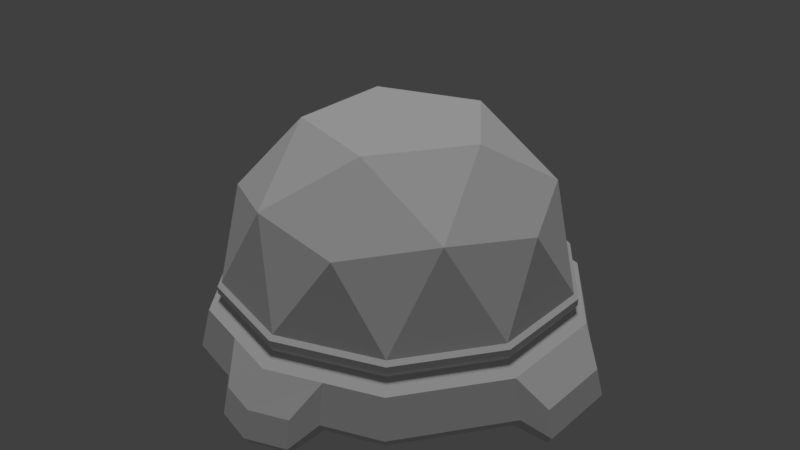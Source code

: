 # Source: SpaceShip.blend  (saved by Blender 2.79.0; exported with 4.5.12 LTS)
import bpy
from mathutils import Matrix  # noqa: F401  (used for matrix-valued properties, if any)

bpy.ops.wm.read_factory_settings(use_empty=True)
scene = bpy.context.scene
scene.name = 'Scene'

# ---- collections
col_collection_1 = bpy.data.collections.new('Collection 1'); scene.collection.children.link(col_collection_1)

# ---- materials (node trees are filled in below, after node groups)
mat_shipmaterial = bpy.data.materials.new('ShipMaterial')
mat_shipmaterial.alpha_threshold = 0.0
mat_shipmaterial.use_transparent_shadow = False
mat_shipmaterial.roughness = 0.5

# ---- material node trees

# ---- world
world_world = bpy.data.worlds.new('World'); scene.world = world_world
world_world.color = (0.05088, 0.05088, 0.05088)
world_world.use_sun_shadow = False
world_world.sun_shadow_jitter_overblur = 0.0
world_world.cycles.sampling_method = 'MANUAL'

# ---- lights
light_sun = bpy.data.lights.new('Sun', 'SUN')
light_sun.transmission_factor = 0.0
light_sun.angle = 0.1993
light_sun.energy = 1.0
light_sun.shadow_buffer_clip_start = 0.5
light_sun.shadow_soft_size = 0.1
light_sun.shadow_cascade_max_distance = 1000.0

# ---- meshes
me_ship = bpy.data.meshes.new('Ship')
me_ship.from_pydata([(0.2764, -0.8506, 0.4472), (-0.7236, -0.5257, 0.4472), (-0.7236, 0.5257, 0.4472), (0.2764, 0.8506, 0.4472), (0.8944, 0.0, 0.4472), (0.0, 0.0, 1.0), (0.9511, -0.309, 0.0), (0.9511, 0.309, 0.0), (0.0, -1.0, 0.0), (0.5878, -0.809, 0.0), (-0.9511, -0.309, 0.0), (-0.5878, -0.809, 0.0), (-0.5878, 0.809, 0.0), (-0.9511, 0.309, 0.0), (0.5878, 0.809, 0.0), (0.0, 1.0, 0.0), (0.6882, -0.5, 0.5257), (-0.2629, -0.809, 0.5257), (-0.8506, 0.0, 0.5257), (-0.2629, 0.809, 0.5257), (0.6882, 0.5, 0.5257), (0.1625, -0.5, 0.8507), (0.5257, 0.0, 0.8507), (-0.4253, -0.309, 0.8507), (-0.4253, 0.309, 0.8507), (0.1625, 0.5, 0.8507), (0.9511, -0.309, -0.1), (0.9511, 0.309, -0.1), (0.0, -1.0, -0.1), (0.5878, -0.809, -0.1), (-0.9511, -0.309, -0.1), (-0.5878, -0.809, -0.1), (-0.5878, 0.809, -0.1), (-0.9511, 0.309, -0.1), (0.5878, 0.809, -0.1), (0.0, 1.0, -0.1), (1.028, -0.3339, -0.1626), (1.028, 0.3339, -0.1626), (1.999e-10, -1.081, -0.1626), (0.6352, -0.8743, -0.1626), (-1.028, -0.3339, -0.1626), (-0.6352, -0.8743, -0.1626), (-0.6352, 0.8743, -0.1626), (-1.028, 0.3339, -0.1626), (0.6352, 0.8743, -0.1626), (1.999e-10, 1.081, -0.1626), (1.079, -0.3507, -0.3847), (1.079, 0.3507, -0.3847), (0.667, -0.9181, -0.3847), (-1.079, -0.3507, -0.3847), (-0.667, -0.9181, -0.3847), (-0.667, 0.9181, -0.3847), (-1.079, 0.3507, -0.3847), (0.667, 0.9181, -0.3847), (1.171, 0.2338, -0.3461), (1.028, -0.334, -0.4508), (1.028, 0.334, -0.4508), (0.6353, -0.8745, -0.4508), (-1.028, -0.334, -0.4508), (-0.6353, -0.8745, -0.4508), (-0.6353, 0.8745, -0.4508), (-1.028, 0.334, -0.4508), (0.6353, 0.8745, -0.4508), (1.171, -0.2338, -0.3461), (0.5469, -0.1777, -0.4508), (0.5469, 0.1777, -0.4508), (1.173e-10, -0.5751, -0.4508), (0.338, -0.4652, -0.4508), (-0.5469, -0.1777, -0.4508), (-0.338, -0.4652, -0.4508), (-0.338, 0.4652, -0.4508), (-0.5469, 0.1777, -0.4508), (0.338, 0.4652, -0.4508), (1.173e-10, 0.5751, -0.4508), (0.5252, -0.1707, -0.49), (0.5252, 0.1707, -0.49), (-5.15e-11, -0.5522, -0.49), (0.3246, -0.4468, -0.49), (-0.5252, -0.1707, -0.49), (-0.3246, -0.4468, -0.49), (-0.3246, 0.4468, -0.49), (-0.5252, 0.1707, -0.49), (0.3246, 0.4468, -0.49), (-5.15e-11, 0.5522, -0.49), (0.4707, -0.1529, -0.5466), (0.4707, 0.1529, -0.5466), (-6.182e-11, -0.4949, -0.5466), (0.2909, -0.4004, -0.5466), (-0.4707, -0.1529, -0.5466), (-0.2909, -0.4004, -0.5466), (-0.2909, 0.4004, -0.5466), (-0.4707, 0.1529, -0.5466), (0.2909, 0.4004, -0.5466), (-6.182e-11, 0.4949, -0.5466), (0.4025, -0.1308, -0.5466), (0.4025, 0.1308, -0.5466), (-7.504e-11, -0.4232, -0.5466), (0.2488, -0.3424, -0.5466), (-0.4025, -0.1308, -0.5466), (-0.2488, -0.3424, -0.5466), (-0.2488, 0.3424, -0.5466), (-0.4025, 0.1308, -0.5466), (0.2488, 0.3424, -0.5466), (-7.504e-11, 0.4232, -0.5466), (0.3696, -0.1201, -0.5077), (0.3696, 0.1201, -0.5077), (1.315e-10, -0.3886, -0.5077), (0.2284, -0.3144, -0.5077), (-0.3696, -0.1201, -0.5077), (-0.2284, -0.3144, -0.5077), (-0.2284, 0.3144, -0.5077), (-0.3696, 0.1201, -0.5077), (0.2284, 0.3144, -0.5077), (1.315e-10, 0.3886, -0.5077), (0.267, -0.08675, -0.2991), (0.267, 0.08675, -0.2991), (1.314e-09, -0.2807, -0.2991), (0.165, -0.2271, -0.2991), (-0.267, -0.08675, -0.2991), (-0.165, -0.2271, -0.2991), (-0.165, 0.2271, -0.2991), (-0.267, 0.08675, -0.2991), (0.165, 0.2271, -0.2991), (1.314e-09, 0.2807, -0.2991), (-0.7875, -0.2559, -0.4508), (-0.4867, -0.6698, -0.4508), (0.4867, -0.6698, -0.4508), (0.7875, -0.2559, -0.4508), (1.599e-10, 0.828, -0.4508), (-0.4867, 0.6698, -0.4508), (1.599e-10, -0.828, -0.4508), (0.4867, 0.6698, -0.4508), (-0.7875, 0.2559, -0.4508), (0.7875, 0.2559, -0.4508), (-0.2939, -0.9045, 0.0), (-0.2939, -0.9045, -0.1), (-0.3176, -0.9775, -0.1626), (-0.3335, -1.026, -0.3847), (-0.3177, -0.9777, -0.4508), (-0.169, -0.5201, -0.4508), (-0.1623, -0.4995, -0.49), (-0.1455, -0.4477, -0.5466), (-0.1244, -0.3828, -0.5466), (-0.1142, -0.3515, -0.5077), (-0.08251, -0.2539, -0.2991), (-0.2433, -0.7489, -0.4508), (-0.7694, -0.559, 0.0), (-0.7694, -0.559, -0.1), (-0.8315, -0.6041, -0.1626), (-0.4425, -0.3215, -0.4508), (-0.4249, -0.3087, -0.49), (-0.3808, -0.2767, -0.5466), (-0.3256, -0.2366, -0.5466), (-0.299, -0.2172, -0.5077), (-0.216, -0.1569, -0.2991), (-0.6371, -0.4628, -0.4508), (-0.8732, -0.6344, -0.3847), (-0.8317, -0.6042, -0.4508), (-0.9511, 0.0, 0.0), (-0.9511, 0.0, -0.1), (-1.028, 0.0, -0.1626), (-0.5469, -1.49e-08, -0.4508), (-0.5252, -2.649e-08, -0.49), (-0.4707, -1.346e-08, -0.5466), (-0.4025, -1.346e-08, -0.5466), (-0.3696, -1.346e-08, -0.5077), (-0.267, -5.697e-09, -0.2991), (-0.7875, 0.0, -0.4508), (-0.7694, 0.559, 0.0), (-0.7694, 0.559, -0.1), (-0.8315, 0.6041, -0.1626), (-0.4425, 0.3215, -0.4508), (-0.4249, 0.3087, -0.49), (-0.3808, 0.2767, -0.5466), (-0.3256, 0.2366, -0.5466), (-0.299, 0.2172, -0.5077), (-0.216, 0.1569, -0.2991), (-0.6371, 0.4628, -0.4508), (-0.8732, 0.6344, -0.3847), (-0.8317, 0.6042, -0.4508), (-0.2939, 0.9045, 0.0), (-0.2939, 0.9045, -0.1), (-0.3176, 0.9775, -0.1626), (-0.3335, 1.026, -0.3847), (-0.3177, 0.9777, -0.4508), (-0.169, 0.5201, -0.4508), (-0.1623, 0.4995, -0.49), (-0.1455, 0.4477, -0.5466), (-0.1244, 0.3828, -0.5466), (-0.1142, 0.3515, -0.5077), (-0.08251, 0.2539, -0.2991), (-0.2433, 0.7489, -0.4508), (0.2939, 0.9045, 0.0), (0.2939, 0.9045, -0.1), (0.3176, 0.9775, -0.1626), (0.3335, 1.026, -0.3847), (0.3177, 0.9777, -0.4508), (0.169, 0.5201, -0.4508), (0.1623, 0.4995, -0.49), (0.1455, 0.4477, -0.5466), (0.1244, 0.3828, -0.5466), (0.1142, 0.3515, -0.5077), (0.08251, 0.2539, -0.2991), (0.2433, 0.7489, -0.4508), (0.7694, 0.559, 0.0), (0.7694, 0.559, -0.1), (0.8315, 0.6041, -0.1626), (0.4425, 0.3215, -0.4508), (0.4249, 0.3087, -0.49), (0.3808, 0.2767, -0.5466), (0.3256, 0.2366, -0.5466), (0.299, 0.2172, -0.5077), (0.216, 0.1569, -0.2991), (0.6371, 0.4628, -0.4508), (0.8732, 0.6344, -0.3847), (0.8317, 0.6042, -0.4508), (0.9511, 0.0, 0.0), (0.9511, 0.0, -0.1), (1.028, 0.0, -0.1626), (0.5469, -1.49e-08, -0.4508), (0.5252, -1.346e-08, -0.49), (0.4707, -1.346e-08, -0.5466), (0.4025, -1.346e-08, -0.5466), (0.3696, -1.346e-08, -0.5077), (0.267, -1.139e-08, -0.2991), (0.7875, -2.98e-08, -0.4508), (0.7694, -0.559, 0.0), (0.7694, -0.559, -0.1), (0.8315, -0.6041, -0.1626), (0.4425, -0.3215, -0.4508), (0.4249, -0.3087, -0.49), (0.3808, -0.2767, -0.5466), (0.3256, -0.2366, -0.5466), (0.299, -0.2172, -0.5077), (0.216, -0.1569, -0.2991), (0.6371, -0.4628, -0.4508), (0.8732, -0.6344, -0.3847), (0.8317, -0.6042, -0.4508), (0.2939, -0.9045, 0.0), (0.2939, -0.9045, -0.1), (0.3176, -0.9775, -0.1626), (0.3335, -1.026, -0.3847), (0.3177, -0.9777, -0.4508), (0.169, -0.5201, -0.4508), (0.1623, -0.4995, -0.49), (0.1455, -0.4477, -0.5466), (0.1244, -0.3828, -0.5466), (0.1142, -0.3515, -0.5077), (0.08251, -0.2539, -0.2991), (0.2433, -0.7489, -0.4508), (-1.35e-09, -1.2, -0.3499), (-9.276e-10, -1.238, -0.5053), (-1.348e-09, -1.2, -0.5517), (-1.378e-09, -1.023, -0.5517), (-0.2223, -1.128, -0.3499), (-0.2335, -1.162, -0.5053), (-0.2224, -1.128, -0.5517), (-0.1703, -0.968, -0.5517), (0.2223, -1.128, -0.3499), (0.2335, -1.162, -0.5053), (0.2224, -1.128, -0.5517), (0.1703, -0.968, -0.5517), (-1.35e-09, 1.2, -0.3499), (-9.276e-10, 1.238, -0.5053), (-1.348e-09, 1.2, -0.5517), (-1.378e-09, 1.023, -0.5517), (-0.2223, 1.128, -0.3499), (-0.2335, 1.162, -0.5053), (-0.2224, 1.128, -0.5517), (-0.1703, 0.968, -0.5517), (0.2223, 1.128, -0.3499), (0.2335, 1.162, -0.5053), (0.2224, 1.128, -0.5517), (0.1703, 0.968, -0.5517), (1.207, -0.2455, -0.5015), (1.207, 0.2455, -0.5015), (1.171, -0.2338, -0.5478), (1.171, 0.2338, -0.5478), (1.003, -0.1791, -0.5478), (1.003, 0.1791, -0.5478), (1.171, -1.49e-09, -0.3461), (1.207, -1.49e-09, -0.5015), (1.171, -1.49e-09, -0.5478), (1.003, -2.235e-08, -0.5478), (-1.171, -0.2338, -0.3461), (-1.171, 0.2338, -0.3461), (-1.207, -0.2455, -0.5015), (-1.207, 0.2455, -0.5015), (-1.171, -0.2338, -0.5478), (-1.171, 0.2338, -0.5478), (-1.003, -0.1791, -0.5478), (-1.003, 0.1791, -0.5478), (-1.171, -7.451e-10, -0.3461), (-1.207, -7.451e-10, -0.5015), (-1.171, -7.451e-10, -0.5478), (-1.003, -7.451e-10, -0.5478), (0.9748, -0.3167, -0.02453), (0.9748, 0.3167, -0.02453), (-0.6025, 0.8292, -0.02453), (-0.9748, 0.3167, -0.02453), (0.6025, -0.8292, -0.02453), (-0.6025, -0.8292, -0.02453), (3.725e-11, -1.025, -0.02453), (-0.9748, -0.3167, -0.02453), (3.725e-11, 1.025, -0.02453), (0.6025, 0.8292, -0.02453), (-0.3012, -0.9271, -0.02453), (-0.7887, -0.573, -0.02453), (-0.9748, 1.49e-10, -0.02453), (-0.7887, 0.573, -0.02453), (-0.3012, 0.9271, -0.02453), (0.3012, 0.9271, -0.02453), (0.7887, 0.573, -0.02453), (0.9748, 1.49e-10, -0.02453), (0.7887, -0.573, -0.02453), (0.3012, -0.9271, -0.02453), (0.9748, -0.3167, -0.06297), (-0.6025, 0.8292, -0.06297), (0.6025, -0.8292, -0.06297), (-0.6025, -0.8292, -0.06297), (-0.9748, -0.3167, -0.06297), (3.725e-11, 1.025, -0.06297), (-0.3012, -0.9271, -0.06297), (-0.7887, -0.573, -0.06297), (-0.9748, 1.49e-10, -0.06297), (-0.7887, 0.573, -0.06297), (-0.3012, 0.9271, -0.06297), (0.3012, 0.9271, -0.06297), (0.7887, 0.573, -0.06297), (0.9748, 1.49e-10, -0.06297), (0.7887, -0.573, -0.06297), (0.3012, -0.9271, -0.06297), (0.9748, 0.3167, -0.06297), (-0.9748, 0.3167, -0.06297), (3.725e-11, -1.025, -0.06297), (0.6025, 0.8292, -0.06297), (0.0, -1.49e-08, -0.2991)], [], [(0, 16, 21), (1, 17, 23), (2, 18, 24), (3, 19, 25), (4, 20, 22), (22, 25, 5), (22, 20, 25), (20, 3, 25), (25, 24, 5), (25, 19, 24), (19, 2, 24), (24, 23, 5), (24, 18, 23), (18, 1, 23), (23, 21, 5), (23, 17, 21), (17, 0, 21), (21, 22, 5), (21, 16, 22), (16, 4, 22), (7, 20, 4), (7, 204, 14, 20), (14, 3, 20), (15, 19, 3), (15, 180, 12, 19), (12, 2, 19), (13, 18, 2), (13, 158, 10, 18), (10, 1, 18), (11, 17, 1), (11, 134, 8, 17), (8, 0, 17), (9, 16, 0), (9, 226, 6, 16), (6, 4, 16), (14, 192, 15, 3), (12, 168, 13, 2), (10, 146, 11, 1), (8, 238, 9, 0), (6, 216, 7, 4), (329, 316, 26, 217), (325, 317, 32, 169), (330, 318, 29, 227), (322, 319, 31, 135), (323, 320, 30, 147), (324, 333, 33, 159), (326, 321, 35, 181), (328, 332, 27, 205), (331, 334, 28, 239), (327, 335, 34, 193), (169, 32, 42, 170), (135, 31, 41, 136), (205, 27, 37, 206), (147, 30, 40, 148), (227, 29, 39, 228), (181, 35, 45, 182), (239, 28, 38, 240), (193, 34, 44, 194), (159, 33, 43, 160), (217, 26, 36, 218), (136, 41, 50, 137), (235, 237, 57, 126), (203, 128, 265, 273), (38, 136, 254, 250), (194, 44, 53, 195), (61, 132, 291, 289), (46, 55, 276, 274), (194, 195, 271, 270), (145, 130, 253, 257), (195, 53, 62, 196), (58, 49, 286, 288), (218, 36, 63, 280), (137, 50, 59, 138), (191, 128, 73, 185), (249, 130, 66, 243), (203, 131, 72, 197), (167, 132, 71, 161), (225, 127, 64, 219), (145, 125, 69, 139), (229, 67, 77, 230), (185, 73, 83, 186), (243, 66, 76, 244), (197, 72, 82, 198), (161, 71, 81, 162), (219, 64, 74, 220), (171, 70, 80, 172), (139, 69, 79, 140), (207, 65, 75, 208), (149, 68, 78, 150), (186, 83, 93, 187), (244, 76, 86, 245), (198, 82, 92, 199), (162, 81, 91, 163), (220, 74, 84, 221), (172, 80, 90, 173), (140, 79, 89, 141), (208, 75, 85, 209), (150, 78, 88, 151), (230, 77, 87, 231), (199, 92, 102, 200), (163, 91, 101, 164), (221, 84, 94, 222), (173, 90, 100, 174), (141, 89, 99, 142), (209, 85, 95, 210), (151, 88, 98, 152), (231, 87, 97, 232), (187, 93, 103, 188), (245, 86, 96, 246), (164, 101, 111, 165), (222, 94, 104, 223), (174, 100, 110, 175), (142, 99, 109, 143), (210, 95, 105, 211), (152, 98, 108, 153), (232, 97, 107, 233), (188, 103, 113, 189), (246, 96, 106, 247), (200, 102, 112, 201), (223, 104, 114, 224), (175, 110, 120, 176), (143, 109, 119, 144), (211, 105, 115, 212), (153, 108, 118, 154), (233, 107, 117, 234), (189, 113, 123, 190), (247, 106, 116, 248), (201, 112, 122, 202), (165, 111, 121, 166), (118, 166, 336), (235, 126, 67, 229), (177, 129, 70, 171), (155, 124, 68, 149), (213, 133, 65, 207), (138, 59, 125, 145), (37, 218, 280, 54), (49, 40, 284, 286), (196, 62, 131, 203), (136, 137, 255, 254), (45, 194, 270, 262), (228, 39, 48, 236), (236, 237, 55, 46), (206, 37, 47, 214), (214, 215, 62, 53), (213, 131, 62, 215), (170, 42, 51, 178), (179, 61, 52, 178), (177, 132, 61, 179), (148, 156, 50, 41), (155, 157, 58, 124), (156, 157, 59, 50), (241, 240, 258, 259), (106, 143, 144, 116), (96, 142, 143, 106), (86, 141, 142, 96), (76, 140, 141, 86), (66, 139, 140, 76), (130, 145, 139, 66), (137, 138, 256, 255), (138, 145, 257, 256), (28, 135, 136, 38), (334, 322, 135, 28), (49, 58, 157, 156), (125, 59, 157, 155), (40, 49, 156, 148), (125, 155, 149, 69), (109, 153, 154, 119), (99, 152, 153, 109), (89, 151, 152, 99), (79, 150, 151, 89), (69, 149, 150, 79), (31, 147, 148, 41), (319, 323, 147, 31), (124, 58, 288, 290), (108, 165, 166, 118), (98, 164, 165, 108), (88, 163, 164, 98), (78, 162, 163, 88), (68, 161, 162, 78), (124, 167, 161, 68), (40, 160, 292, 284), (132, 167, 295, 291), (30, 159, 160, 40), (320, 324, 159, 30), (129, 177, 179, 60), (60, 179, 178, 51), (43, 170, 178, 52), (132, 177, 171, 71), (111, 175, 176, 121), (101, 174, 175, 111), (91, 173, 174, 101), (81, 172, 173, 91), (71, 171, 172, 81), (33, 169, 170, 43), (333, 325, 169, 33), (60, 184, 191, 129), (110, 189, 190, 120), (100, 188, 189, 110), (90, 187, 188, 100), (80, 186, 187, 90), (70, 185, 186, 80), (129, 191, 185, 70), (51, 183, 184, 60), (42, 182, 183, 51), (32, 181, 182, 42), (317, 326, 181, 32), (184, 183, 267, 268), (113, 201, 202, 123), (103, 200, 201, 113), (93, 199, 200, 103), (83, 198, 199, 93), (73, 197, 198, 83), (128, 203, 197, 73), (182, 45, 262, 266), (191, 184, 268, 269), (35, 193, 194, 45), (321, 327, 193, 35), (133, 213, 215, 56), (47, 56, 215, 214), (44, 206, 214, 53), (131, 213, 207, 72), (112, 211, 212, 122), (102, 210, 211, 112), (92, 209, 210, 102), (82, 208, 209, 92), (72, 207, 208, 82), (34, 205, 206, 44), (335, 328, 205, 34), (36, 46, 274, 63), (105, 223, 224, 115), (95, 222, 223, 105), (85, 221, 222, 95), (75, 220, 221, 85), (65, 219, 220, 75), (133, 225, 219, 65), (127, 225, 283, 278), (56, 47, 275, 277), (27, 217, 218, 37), (332, 329, 217, 27), (48, 57, 237, 236), (36, 228, 236, 46), (127, 235, 229, 64), (104, 233, 234, 114), (94, 232, 233, 104), (84, 231, 232, 94), (74, 230, 231, 84), (64, 229, 230, 74), (127, 55, 237, 235), (26, 227, 228, 36), (316, 330, 227, 26), (57, 242, 249, 126), (107, 247, 248, 117), (97, 246, 247, 107), (87, 245, 246, 97), (77, 244, 245, 87), (67, 243, 244, 77), (126, 249, 243, 67), (48, 241, 242, 57), (39, 240, 241, 48), (29, 239, 240, 39), (318, 331, 239, 29), (258, 250, 251, 259), (259, 251, 252, 260), (260, 252, 253, 261), (252, 256, 257, 253), (251, 255, 256, 252), (250, 254, 255, 251), (130, 249, 261, 253), (249, 242, 260, 261), (240, 38, 250, 258), (242, 241, 259, 260), (266, 262, 263, 267), (267, 263, 264, 268), (268, 264, 265, 269), (264, 272, 273, 265), (263, 271, 272, 264), (262, 270, 271, 263), (183, 182, 266, 267), (128, 191, 269, 265), (196, 203, 273, 272), (195, 196, 272, 271), (280, 63, 274, 281), (281, 274, 276, 282), (282, 276, 278, 283), (277, 282, 283, 279), (275, 281, 282, 277), (54, 280, 281, 275), (133, 56, 277, 279), (225, 133, 279, 283), (55, 127, 278, 276), (47, 37, 54, 275), (292, 285, 287, 293), (293, 287, 289, 294), (294, 289, 291, 295), (288, 294, 295, 290), (286, 293, 294, 288), (284, 292, 293, 286), (160, 43, 285, 292), (52, 61, 289, 287), (43, 52, 287, 285), (167, 124, 290, 295), (9, 238, 315, 300), (6, 226, 314, 296), (7, 216, 313, 297), (14, 204, 312, 305), (15, 192, 311, 304), (12, 180, 310, 298), (13, 168, 309, 299), (10, 158, 308, 303), (11, 146, 307, 301), (8, 134, 306, 302), (192, 14, 305, 311), (238, 8, 302, 315), (204, 7, 297, 312), (180, 15, 304, 310), (158, 13, 299, 308), (146, 10, 303, 307), (134, 11, 301, 306), (226, 9, 300, 314), (168, 12, 298, 309), (216, 6, 296, 313), (300, 315, 331, 318), (296, 314, 330, 316), (297, 313, 329, 332), (305, 312, 328, 335), (304, 311, 327, 321), (298, 310, 326, 317), (299, 309, 325, 333), (303, 308, 324, 320), (301, 307, 323, 319), (302, 306, 322, 334), (311, 305, 335, 327), (315, 302, 334, 331), (312, 297, 332, 328), (310, 304, 321, 326), (308, 299, 333, 324), (307, 303, 320, 323), (306, 301, 319, 322), (314, 300, 318, 330), (309, 298, 317, 325), (313, 296, 316, 329), (166, 121, 336), (154, 118, 336), (121, 176, 336), (176, 120, 336), (120, 190, 336), (202, 336, 123), (123, 336, 190), (202, 122, 336), (122, 212, 336), (212, 115, 336), (115, 224, 336), (224, 114, 336), (114, 234, 336), (234, 117, 336), (117, 248, 336), (248, 116, 336), (116, 144, 336), (144, 119, 336), (119, 154, 336)])
_uv = me_ship.uv_layers.new(name='UVMap')
_uv.uv.foreach_set('vector', [0.6388, 0.2435, 0.6746, 0.1849, 0.7013, 0.2482, 0.7099, 0.3589, 0.6653, 0.3067, 0.7338, 0.3009, 0.8417, 0.3269, 0.7783, 0.3532, 0.7939, 0.2863, 0.852, 0.1918, 0.8574, 0.2601, 0.7986, 0.2246, 0.7266, 0.1402, 0.7933, 0.1561, 0.7414, 0.2011, 0.7414, 0.2011, 0.7986, 0.2246, 0.7538, 0.2522, 0.7414, 0.2011, 0.7933, 0.1561, 0.7986, 0.2246, 0.7933, 0.1561, 0.852, 0.1918, 0.7986, 0.2246, 0.7986, 0.2246, 0.7939, 0.2863, 0.7538, 0.2522, 0.7986, 0.2246, 0.8574, 0.2601, 0.7939, 0.2863, 0.8574, 0.2601, 0.8417, 0.3269, 0.7939, 0.2863, 0.7939, 0.2863, 0.7338, 0.3009, 0.7538, 0.2522, 0.7939, 0.2863, 0.7783, 0.3532, 0.7338, 0.3009, 0.7783, 0.3532, 0.7099, 0.3589, 0.7338, 0.3009, 0.7338, 0.3009, 0.7013, 0.2482, 0.7538, 0.2522, 0.7338, 0.3009, 0.6653, 0.3067, 0.7013, 0.2482, 0.6653, 0.3067, 0.6388, 0.2435, 0.7013, 0.2482, 0.7013, 0.2482, 0.7414, 0.2011, 0.7538, 0.2522, 0.7013, 0.2482, 0.6746, 0.1849, 0.7414, 0.2011, 0.6746, 0.1849, 0.7266, 0.1402, 0.7414, 0.2011, 0.7693, 0.05929, 0.7933, 0.1561, 0.7266, 0.1402, 0.7693, 0.05929, 0.8257, 0.07759, 0.8786, 0.1042, 0.7933, 0.1561, 0.8786, 0.1042, 0.852, 0.1918, 0.7933, 0.1561, 0.9421, 0.2074, 0.8574, 0.2601, 0.852, 0.1918, 0.9421, 0.2074, 0.9421, 0.2666, 0.9331, 0.3252, 0.8574, 0.2601, 0.9331, 0.3252, 0.8417, 0.3269, 0.8574, 0.2601, 0.8547, 0.4175, 0.7783, 0.3532, 0.8417, 0.3269, 0.8547, 0.4175, 0.7983, 0.4358, 0.7398, 0.4453, 0.7783, 0.3532, 0.7398, 0.4453, 0.7099, 0.3589, 0.7783, 0.3532, 0.6278, 0.3992, 0.6653, 0.3067, 0.7099, 0.3589, 0.6278, 0.3992, 0.593, 0.3513, 0.5659, 0.2986, 0.6653, 0.3067, 0.5659, 0.2986, 0.6388, 0.2435, 0.6653, 0.3067, 0.5751, 0.1779, 0.6746, 0.1849, 0.6388, 0.2435, 0.5751, 0.1779, 0.6099, 0.1299, 0.6516, 0.08783, 0.6746, 0.1849, 0.6516, 0.08783, 0.7266, 0.1402, 0.6746, 0.1849, 0.8786, 0.1042, 0.9149, 0.153, 0.9421, 0.2074, 0.852, 0.1918, 0.9331, 0.3252, 0.898, 0.3748, 0.8547, 0.4175, 0.8417, 0.3269, 0.7398, 0.4453, 0.6818, 0.4273, 0.6278, 0.3992, 0.7099, 0.3589, 0.5659, 0.2986, 0.5651, 0.2378, 0.5751, 0.1779, 0.6388, 0.2435, 0.6516, 0.08783, 0.7092, 0.06832, 0.7693, 0.05929, 0.7266, 0.1402, 0.2037, 0.5688, 0.1499, 0.5839, 0.1464, 0.5764, 0.2025, 0.5607, 0.3584, 0.8727, 0.3967, 0.8302, 0.4043, 0.8343, 0.364, 0.8791, 0.1031, 0.6163, 0.0649, 0.6592, 0.05718, 0.6551, 0.09758, 0.6101, 0.07197, 0.8249, 0.1007, 0.8734, 0.09458, 0.8793, 0.06458, 0.8285, 0.149, 0.9036, 0.2013, 0.9259, 0.2, 0.9343, 0.1451, 0.9111, 0.2574, 0.9213, 0.3113, 0.9059, 0.3149, 0.9134, 0.2589, 0.9294, 0.4108, 0.774, 0.4151, 0.7162, 0.4237, 0.7148, 0.4192, 0.7754, 0.3126, 0.586, 0.26, 0.5679, 0.2613, 0.5597, 0.316, 0.5785, 0.05164, 0.7155, 0.05146, 0.773, 0.04322, 0.7746, 0.04322, 0.7145, 0.3922, 0.6629, 0.3615, 0.6142, 0.3674, 0.608, 0.3997, 0.6589, 0.2444, 0.02378, 0.3106, 0.0449, 0.3013, 0.06416, 0.2421, 0.04423, -0.001268, 0.2801, -0.0008035, 0.2102, 0.02039, 0.2133, 0.01921, 0.2757, 0.4153, 0.3438, 0.3725, 0.3965, 0.3579, 0.3819, 0.3971, 0.3343, 0.01902, 0.1435, 0.06223, 0.09118, 0.07674, 0.1058, 0.03719, 0.1531, 0.19, 0.4651, 0.1232, 0.444, 0.1326, 0.4246, 0.1922, 0.4445, 0.3685, 0.08369, 0.4049, 0.1439, 0.3858, 0.1541, 0.3534, 0.09809, 0.06486, 0.405, 0.02832, 0.3443, 0.0476, 0.3341, 0.08007, 0.3905, 0.4346, 0.2075, 0.4346, 0.2771, 0.4135, 0.2742, 0.4143, 0.212, 0.1136, 0.04977, 0.1767, 0.03017, 0.1807, 0.0504, 0.1229, 0.06725, 0.3213, 0.4383, 0.2581, 0.4583, 0.254, 0.438, 0.3118, 0.4208, 0.01921, 0.2757, 0.02039, 0.2133, 0.05634, 0.2188, 0.05804, 0.2665, 0.2025, 0.3554, 0.1985, 0.3908, 0.1532, 0.3812, 0.1668, 0.3507, 0.7401, 0.9407, 0.677, 0.9407, 0.6779, 0.896, 0.7073, 0.8994, 0.848, 0.9488, 0.7705, 0.9341, 0.8121, 0.8996, 0.8489, 0.9044, 0.4143, 0.212, 0.4135, 0.2742, 0.3776, 0.269, 0.3757, 0.2213, 0.7183, 0.7093, 0.7066, 0.7671, 0.683, 0.7232, 0.686, 0.6988, 0.7572, 0.6991, 0.7615, 0.6801, 0.7938, 0.6906, 0.7913, 0.6978, 0.7574, 0.8121, 0.7428, 0.8641, 0.7069, 0.8681, 0.7157, 0.8466, 0.7878, 0.8055, 0.8508, 0.8055, 0.8499, 0.8502, 0.8205, 0.8467, 0.3757, 0.2213, 0.3776, 0.269, 0.3663, 0.2673, 0.363, 0.2228, 0.5918, 0.6941, 0.5921, 0.6746, 0.6249, 0.684, 0.6256, 0.6916, 0.8144, 0.7744, 0.7421, 0.7503, 0.7826, 0.7185, 0.82, 0.7271, 0.05804, 0.2665, 0.05634, 0.2188, 0.06765, 0.2204, 0.07076, 0.2651, 0.2948, 0.1612, 0.3253, 0.1864, 0.2902, 0.2052, 0.2712, 0.1873, 0.139, 0.327, 0.1084, 0.3017, 0.1434, 0.283, 0.1626, 0.3008, 0.3293, 0.2256, 0.3335, 0.2617, 0.2987, 0.2558, 0.2948, 0.2308, 0.1649, 0.1462, 0.1962, 0.1291, 0.2028, 0.1637, 0.1806, 0.1757, 0.2695, 0.3419, 0.2381, 0.3591, 0.2315, 0.3244, 0.2537, 0.3123, 0.1045, 0.2624, 0.1005, 0.2262, 0.1353, 0.2323, 0.1392, 0.2575, 0.1545, 0.8538, 0.1259, 0.8269, 0.1342, 0.8216, 0.1608, 0.8461, 0.3505, 0.7286, 0.3578, 0.7668, 0.348, 0.7663, 0.341, 0.731, 0.1133, 0.7897, 0.106, 0.7511, 0.1159, 0.7517, 0.123, 0.7872, 0.3461, 0.8039, 0.3295, 0.8391, 0.3219, 0.8329, 0.3369, 0.8003, 0.2398, 0.6368, 0.2784, 0.642, 0.2747, 0.6511, 0.2391, 0.6466, 0.2251, 0.8813, 0.1864, 0.8764, 0.19, 0.8673, 0.2257, 0.8715, 0.3099, 0.6648, 0.3382, 0.6916, 0.33, 0.6968, 0.3036, 0.6724, 0.1179, 0.7136, 0.1348, 0.6783, 0.1424, 0.6845, 0.1272, 0.7173, 0.2982, 0.8623, 0.2641, 0.881, 0.2616, 0.8715, 0.2929, 0.854, 0.1664, 0.6552, 0.2008, 0.6368, 0.2032, 0.6462, 0.1717, 0.6636, 0.341, 0.731, 0.348, 0.7663, 0.3316, 0.7653, 0.3247, 0.7353, 0.123, 0.7872, 0.1159, 0.7517, 0.1324, 0.7526, 0.1393, 0.7829, 0.3369, 0.8003, 0.3219, 0.8329, 0.3092, 0.8225, 0.3213, 0.7943, 0.2391, 0.6466, 0.2747, 0.6511, 0.2686, 0.6663, 0.238, 0.6633, 0.2257, 0.8715, 0.19, 0.8673, 0.196, 0.852, 0.2267, 0.8547, 0.3036, 0.6724, 0.33, 0.6968, 0.3161, 0.7057, 0.2929, 0.6853, 0.1272, 0.7173, 0.1424, 0.6845, 0.1551, 0.6951, 0.1429, 0.7235, 0.2929, 0.854, 0.2616, 0.8715, 0.2575, 0.8556, 0.2839, 0.8399, 0.1717, 0.6636, 0.2032, 0.6462, 0.2072, 0.6622, 0.1807, 0.6778, 0.1608, 0.8461, 0.1342, 0.8216, 0.1481, 0.8127, 0.1715, 0.833, 0.3213, 0.7943, 0.3092, 0.8225, 0.2981, 0.8134, 0.3088, 0.7894, 0.238, 0.6633, 0.2686, 0.6663, 0.2632, 0.6798, 0.2371, 0.6768, 0.2267, 0.8547, 0.196, 0.852, 0.2013, 0.8384, 0.2275, 0.8413, 0.2929, 0.6853, 0.3161, 0.7057, 0.3039, 0.7135, 0.2843, 0.6957, 0.1429, 0.7235, 0.1551, 0.6951, 0.1663, 0.7043, 0.1555, 0.7284, 0.2839, 0.8399, 0.2575, 0.8556, 0.2538, 0.8416, 0.2766, 0.8285, 0.1807, 0.6778, 0.2072, 0.6622, 0.2108, 0.6762, 0.1879, 0.6892, 0.1715, 0.833, 0.1481, 0.8127, 0.1604, 0.8048, 0.1801, 0.8226, 0.3247, 0.7353, 0.3316, 0.7653, 0.3172, 0.7644, 0.3117, 0.7387, 0.1393, 0.7829, 0.1324, 0.7526, 0.1469, 0.7535, 0.1525, 0.7795, 0.2371, 0.6768, 0.2632, 0.6798, 0.2594, 0.6895, 0.2364, 0.6865, 0.2275, 0.8413, 0.2013, 0.8384, 0.2051, 0.8287, 0.2281, 0.8315, 0.2843, 0.6957, 0.3039, 0.7135, 0.295, 0.7191, 0.278, 0.7032, 0.1555, 0.7284, 0.1663, 0.7043, 0.1743, 0.711, 0.1646, 0.732, 0.2766, 0.8285, 0.2538, 0.8416, 0.2512, 0.8316, 0.2714, 0.8203, 0.1879, 0.6892, 0.2108, 0.6762, 0.2133, 0.6863, 0.1931, 0.6974, 0.1801, 0.8226, 0.1604, 0.8048, 0.1692, 0.7991, 0.1863, 0.815, 0.3117, 0.7387, 0.3172, 0.7644, 0.3068, 0.7638, 0.3022, 0.7412, 0.1525, 0.7795, 0.1469, 0.7535, 0.1574, 0.7541, 0.162, 0.777, 0.3088, 0.7894, 0.2981, 0.8134, 0.29, 0.8068, 0.2997, 0.7858, 0.2281, 0.8315, 0.2051, 0.8287, 0.2191, 0.7941, 0.2305, 0.795, 0.278, 0.7032, 0.295, 0.7191, 0.2635, 0.7393, 0.2544, 0.7316, 0.1646, 0.732, 0.1743, 0.711, 0.203, 0.7344, 0.1987, 0.7452, 0.2714, 0.8203, 0.2512, 0.8316, 0.242, 0.7957, 0.2517, 0.7897, 0.1931, 0.6974, 0.2133, 0.6863, 0.2225, 0.7221, 0.2126, 0.7282, 0.1863, 0.815, 0.1692, 0.7991, 0.2009, 0.7789, 0.2099, 0.7866, 0.3022, 0.7412, 0.3068, 0.7638, 0.2697, 0.7619, 0.2668, 0.7507, 0.162, 0.777, 0.1574, 0.7541, 0.1947, 0.7561, 0.1976, 0.7675, 0.2997, 0.7858, 0.29, 0.8068, 0.2615, 0.7834, 0.2657, 0.7725, 0.2364, 0.6865, 0.2594, 0.6895, 0.2451, 0.7241, 0.2338, 0.7229, 0.2025, 0.1913, 0.2183, 0.1913, 0.2183, 0.2399, 0.2025, 0.3554, 0.1668, 0.3507, 0.1814, 0.3182, 0.2065, 0.3213, 0.2317, 0.1329, 0.2671, 0.1376, 0.2526, 0.1699, 0.2276, 0.1668, 0.1165, 0.1941, 0.1332, 0.1626, 0.1583, 0.1875, 0.1469, 0.2099, 0.3178, 0.2938, 0.3012, 0.3253, 0.276, 0.3006, 0.2874, 0.2782, 0.07076, 0.2651, 0.06765, 0.2204, 0.1005, 0.2262, 0.1045, 0.2624, 0.8903, 0.7681, 0.8144, 0.7744, 0.82, 0.7271, 0.8584, 0.7276, 0.5921, 0.6746, 0.5895, 0.6213, 0.6214, 0.6618, 0.6249, 0.684, 0.363, 0.2228, 0.3663, 0.2673, 0.3335, 0.2617, 0.3293, 0.2256, 0.7705, 0.9341, 0.7851, 0.8821, 0.8209, 0.8781, 0.8121, 0.8996, 0.6799, 0.7974, 0.7574, 0.8121, 0.7157, 0.8466, 0.679, 0.8418, 0.1922, 0.4445, 0.1326, 0.4246, 0.1483, 0.3916, 0.1968, 0.4037, 0.1968, 0.4037, 0.1985, 0.3908, 0.2453, 0.3924, 0.2486, 0.4043, 0.3971, 0.3343, 0.3579, 0.3819, 0.3327, 0.3589, 0.3608, 0.3158, 0.3608, 0.3158, 0.3493, 0.31, 0.3663, 0.2673, 0.3776, 0.269, 0.3178, 0.2938, 0.3335, 0.2617, 0.3663, 0.2673, 0.3493, 0.31, 0.2421, 0.04423, 0.3013, 0.06416, 0.2857, 0.09691, 0.2374, 0.08478, 0.2357, 0.0976, 0.1892, 0.09588, 0.1859, 0.08403, 0.2374, 0.08478, 0.2317, 0.1329, 0.1962, 0.1291, 0.1892, 0.09588, 0.2357, 0.0976, 0.03719, 0.1531, 0.0734, 0.1719, 0.05634, 0.2188, 0.02039, 0.2133, 0.1165, 0.1941, 0.08494, 0.1778, 0.1095, 0.1382, 0.1332, 0.1626, 0.0734, 0.1719, 0.08494, 0.1778, 0.06765, 0.2204, 0.05634, 0.2188, 0.9135, 0.8847, 0.926, 0.9372, 0.8858, 0.901, 0.8778, 0.8792, 0.1574, 0.7541, 0.1646, 0.732, 0.1987, 0.7452, 0.1947, 0.7561, 0.1469, 0.7535, 0.1555, 0.7284, 0.1646, 0.732, 0.1574, 0.7541, 0.1324, 0.7526, 0.1429, 0.7235, 0.1555, 0.7284, 0.1469, 0.7535, 0.1159, 0.7517, 0.1272, 0.7173, 0.1429, 0.7235, 0.1324, 0.7526, 0.106, 0.7511, 0.1179, 0.7136, 0.1272, 0.7173, 0.1159, 0.7517, 0.1084, 0.3017, 0.1045, 0.2624, 0.1392, 0.2575, 0.1434, 0.283, 0.7851, 0.8821, 0.7875, 0.8636, 0.8224, 0.8705, 0.8209, 0.8781, 0.7875, 0.8636, 0.7878, 0.8055, 0.8205, 0.8467, 0.8224, 0.8705, 0.02832, 0.3443, -0.001268, 0.2801, 0.01921, 0.2757, 0.0476, 0.3341, 0.05146, 0.773, 0.07197, 0.8249, 0.06458, 0.8285, 0.04322, 0.7746, 0.1018, 0.129, 0.1095, 0.1382, 0.08494, 0.1778, 0.0734, 0.1719, 0.1005, 0.2262, 0.06765, 0.2204, 0.08494, 0.1778, 0.1165, 0.1941, 0.07674, 0.1058, 0.1018, 0.129, 0.0734, 0.1719, 0.03719, 0.1531, 0.1005, 0.2262, 0.1165, 0.1941, 0.1469, 0.2099, 0.1353, 0.2323, 0.1743, 0.711, 0.1931, 0.6974, 0.2126, 0.7282, 0.203, 0.7344, 0.1663, 0.7043, 0.1879, 0.6892, 0.1931, 0.6974, 0.1743, 0.711, 0.1551, 0.6951, 0.1807, 0.6778, 0.1879, 0.6892, 0.1663, 0.7043, 0.1424, 0.6845, 0.1717, 0.6636, 0.1807, 0.6778, 0.1551, 0.6951, 0.1348, 0.6783, 0.1664, 0.6552, 0.1717, 0.6636, 0.1424, 0.6845, -0.0008035, 0.2102, 0.01902, 0.1435, 0.03719, 0.1531, 0.02039, 0.2133, 0.1007, 0.8734, 0.149, 0.9036, 0.1451, 0.9111, 0.09458, 0.8793, 0.5895, 0.753, 0.5918, 0.6941, 0.6256, 0.6916, 0.6228, 0.716, 0.2133, 0.6863, 0.2364, 0.6865, 0.2338, 0.7229, 0.2225, 0.7221, 0.2108, 0.6762, 0.2371, 0.6768, 0.2364, 0.6865, 0.2133, 0.6863, 0.2072, 0.6622, 0.238, 0.6633, 0.2371, 0.6768, 0.2108, 0.6762, 0.2032, 0.6462, 0.2391, 0.6466, 0.238, 0.6633, 0.2072, 0.6622, 0.2008, 0.6368, 0.2398, 0.6368, 0.2391, 0.6466, 0.2032, 0.6462, 0.1332, 0.1626, 0.1649, 0.1462, 0.1806, 0.1757, 0.1583, 0.1875, 0.5895, 0.6213, 0.6654, 0.615, 0.6598, 0.6623, 0.6214, 0.6618, 0.7066, 0.7671, 0.6469, 0.7699, 0.6526, 0.7218, 0.683, 0.7232, 0.06223, 0.09118, 0.1136, 0.04977, 0.1229, 0.06725, 0.07674, 0.1058, 0.2013, 0.9259, 0.2574, 0.9213, 0.2589, 0.9294, 0.2, 0.9343, 0.2671, 0.1376, 0.2317, 0.1329, 0.2357, 0.0976, 0.2807, 0.1072, 0.2807, 0.1072, 0.2357, 0.0976, 0.2374, 0.08478, 0.2857, 0.09691, 0.1807, 0.0504, 0.2421, 0.04423, 0.2374, 0.08478, 0.1859, 0.08403, 0.1962, 0.1291, 0.2317, 0.1329, 0.2276, 0.1668, 0.2028, 0.1637, 0.2594, 0.6895, 0.278, 0.7032, 0.2544, 0.7316, 0.2451, 0.7241, 0.2632, 0.6798, 0.2843, 0.6957, 0.278, 0.7032, 0.2594, 0.6895, 0.2686, 0.6663, 0.2929, 0.6853, 0.2843, 0.6957, 0.2632, 0.6798, 0.2747, 0.6511, 0.3036, 0.6724, 0.2929, 0.6853, 0.2686, 0.6663, 0.2784, 0.642, 0.3099, 0.6648, 0.3036, 0.6724, 0.2747, 0.6511, 0.1767, 0.03017, 0.2444, 0.02378, 0.2421, 0.04423, 0.1807, 0.0504, 0.3113, 0.9059, 0.3584, 0.8727, 0.364, 0.8791, 0.3149, 0.9134, 0.2807, 0.1072, 0.3159, 0.1348, 0.2948, 0.1612, 0.2671, 0.1376, 0.295, 0.7191, 0.3022, 0.7412, 0.2668, 0.7507, 0.2635, 0.7393, 0.3039, 0.7135, 0.3117, 0.7387, 0.3022, 0.7412, 0.295, 0.7191, 0.3161, 0.7057, 0.3247, 0.7353, 0.3117, 0.7387, 0.3039, 0.7135, 0.33, 0.6968, 0.341, 0.731, 0.3247, 0.7353, 0.3161, 0.7057, 0.3382, 0.6916, 0.3505, 0.7286, 0.341, 0.731, 0.33, 0.6968, 0.2671, 0.1376, 0.2948, 0.1612, 0.2712, 0.1873, 0.2526, 0.1699, 0.2857, 0.09691, 0.3242, 0.1251, 0.3159, 0.1348, 0.2807, 0.1072, 0.3013, 0.06416, 0.3534, 0.09809, 0.3242, 0.1251, 0.2857, 0.09691, 0.3106, 0.0449, 0.3685, 0.08369, 0.3534, 0.09809, 0.3013, 0.06416, 0.3967, 0.8302, 0.4108, 0.774, 0.4192, 0.7754, 0.4043, 0.8343, 0.616, 0.8801, 0.6143, 0.8615, 0.65, 0.8669, 0.6511, 0.8746, 0.3068, 0.7638, 0.2997, 0.7858, 0.2657, 0.7725, 0.2697, 0.7619, 0.3172, 0.7644, 0.3088, 0.7894, 0.2997, 0.7858, 0.3068, 0.7638, 0.3316, 0.7653, 0.3213, 0.7943, 0.3088, 0.7894, 0.3172, 0.7644, 0.348, 0.7663, 0.3369, 0.8003, 0.3213, 0.7943, 0.3316, 0.7653, 0.3578, 0.7668, 0.3461, 0.8039, 0.3369, 0.8003, 0.348, 0.7663, 0.3253, 0.1864, 0.3293, 0.2256, 0.2948, 0.2308, 0.2902, 0.2052, 0.6018, 0.809, 0.6799, 0.7974, 0.679, 0.8418, 0.6421, 0.8451, 0.614, 0.9381, 0.616, 0.8801, 0.6511, 0.8746, 0.6483, 0.8983, 0.4049, 0.1439, 0.4346, 0.2075, 0.4143, 0.212, 0.3858, 0.1541, 0.4151, 0.7162, 0.3922, 0.6629, 0.3997, 0.6589, 0.4237, 0.7148, 0.3012, 0.3253, 0.3178, 0.2938, 0.3493, 0.31, 0.3249, 0.3496, 0.3327, 0.3589, 0.3249, 0.3496, 0.3493, 0.31, 0.3608, 0.3158, 0.4135, 0.2742, 0.3971, 0.3343, 0.3608, 0.3158, 0.3776, 0.269, 0.3335, 0.2617, 0.3178, 0.2938, 0.2874, 0.2782, 0.2987, 0.2558, 0.29, 0.8068, 0.2714, 0.8203, 0.2517, 0.7897, 0.2615, 0.7834, 0.2981, 0.8134, 0.2766, 0.8285, 0.2714, 0.8203, 0.29, 0.8068, 0.3092, 0.8225, 0.2839, 0.8399, 0.2766, 0.8285, 0.2981, 0.8134, 0.3219, 0.8329, 0.2929, 0.854, 0.2839, 0.8399, 0.3092, 0.8225, 0.3295, 0.8391, 0.2982, 0.8623, 0.2929, 0.854, 0.3219, 0.8329, 0.4346, 0.2771, 0.4153, 0.3438, 0.3971, 0.3343, 0.4135, 0.2742, 0.3615, 0.6142, 0.3126, 0.586, 0.316, 0.5785, 0.3674, 0.608, 0.7421, 0.7503, 0.7572, 0.6991, 0.7913, 0.6978, 0.7826, 0.7185, 0.2512, 0.8316, 0.2281, 0.8315, 0.2305, 0.795, 0.242, 0.7957, 0.2538, 0.8416, 0.2275, 0.8413, 0.2281, 0.8315, 0.2512, 0.8316, 0.2575, 0.8556, 0.2267, 0.8547, 0.2275, 0.8413, 0.2538, 0.8416, 0.2616, 0.8715, 0.2257, 0.8715, 0.2267, 0.8547, 0.2575, 0.8556, 0.2641, 0.881, 0.2251, 0.8813, 0.2257, 0.8715, 0.2616, 0.8715, 0.3012, 0.3253, 0.2695, 0.3419, 0.2537, 0.3123, 0.276, 0.3006, 0.7732, 0.6223, 0.8329, 0.6195, 0.8272, 0.6676, 0.7969, 0.6662, 0.888, 0.6953, 0.8877, 0.7148, 0.8549, 0.7054, 0.8542, 0.6978, 0.3725, 0.3965, 0.3213, 0.4383, 0.3118, 0.4208, 0.3579, 0.3819, 0.26, 0.5679, 0.2037, 0.5688, 0.2025, 0.5607, 0.2613, 0.5597, 0.1483, 0.3916, 0.1532, 0.3812, 0.1985, 0.3908, 0.1968, 0.4037, 0.254, 0.438, 0.1922, 0.4445, 0.1968, 0.4037, 0.2486, 0.4043, 0.2381, 0.3591, 0.2025, 0.3554, 0.2065, 0.3213, 0.2315, 0.3244, 0.2051, 0.8287, 0.1863, 0.815, 0.2099, 0.7866, 0.2191, 0.7941, 0.2013, 0.8384, 0.1801, 0.8226, 0.1863, 0.815, 0.2051, 0.8287, 0.196, 0.852, 0.1715, 0.833, 0.1801, 0.8226, 0.2013, 0.8384, 0.19, 0.8673, 0.1608, 0.8461, 0.1715, 0.833, 0.196, 0.852, 0.1864, 0.8764, 0.1545, 0.8538, 0.1608, 0.8461, 0.19, 0.8673, 0.2381, 0.3591, 0.2453, 0.3924, 0.1985, 0.3908, 0.2025, 0.3554, 0.2581, 0.4583, 0.19, 0.4651, 0.1922, 0.4445, 0.254, 0.438, 0.1499, 0.5839, 0.1031, 0.6163, 0.09758, 0.6101, 0.1464, 0.5764, 0.1532, 0.3812, 0.1178, 0.3536, 0.139, 0.327, 0.1668, 0.3507, 0.1692, 0.7991, 0.162, 0.777, 0.1976, 0.7675, 0.2009, 0.7789, 0.1604, 0.8048, 0.1525, 0.7795, 0.162, 0.777, 0.1692, 0.7991, 0.1481, 0.8127, 0.1393, 0.7829, 0.1525, 0.7795, 0.1604, 0.8048, 0.1342, 0.8216, 0.123, 0.7872, 0.1393, 0.7829, 0.1481, 0.8127, 0.1259, 0.8269, 0.1133, 0.7897, 0.123, 0.7872, 0.1342, 0.8216, 0.1668, 0.3507, 0.139, 0.327, 0.1626, 0.3008, 0.1814, 0.3182, 0.1483, 0.3916, 0.1095, 0.3633, 0.1178, 0.3536, 0.1532, 0.3812, 0.1326, 0.4246, 0.08007, 0.3905, 0.1095, 0.3633, 0.1483, 0.3916, 0.1232, 0.444, 0.06486, 0.405, 0.08007, 0.3905, 0.1326, 0.4246, 0.0649, 0.6592, 0.05164, 0.7155, 0.04322, 0.7145, 0.05718, 0.6551, 0.8858, 0.901, 0.8489, 0.9044, 0.8493, 0.8825, 0.8778, 0.8792, 0.8778, 0.8792, 0.8493, 0.8825, 0.8494, 0.8752, 0.8767, 0.8716, 0.8767, 0.8716, 0.8494, 0.8752, 0.8499, 0.8502, 0.8795, 0.8479, 0.8494, 0.8752, 0.8224, 0.8705, 0.8205, 0.8467, 0.8499, 0.8502, 0.8493, 0.8825, 0.8209, 0.8781, 0.8224, 0.8705, 0.8494, 0.8752, 0.8489, 0.9044, 0.8121, 0.8996, 0.8209, 0.8781, 0.8493, 0.8825, 0.8508, 0.8055, 0.9138, 0.8081, 0.8795, 0.8479, 0.8499, 0.8502, 0.9138, 0.8081, 0.9118, 0.8661, 0.8767, 0.8716, 0.8795, 0.8479, 0.926, 0.9372, 0.848, 0.9488, 0.8489, 0.9044, 0.8858, 0.901, 0.9118, 0.8661, 0.9135, 0.8847, 0.8778, 0.8792, 0.8767, 0.8716, 0.6421, 0.8451, 0.679, 0.8418, 0.6785, 0.8637, 0.65, 0.8669, 0.65, 0.8669, 0.6785, 0.8637, 0.6784, 0.871, 0.6511, 0.8746, 0.6511, 0.8746, 0.6784, 0.871, 0.6779, 0.896, 0.6483, 0.8983, 0.6784, 0.871, 0.7055, 0.8757, 0.7073, 0.8994, 0.6779, 0.896, 0.6785, 0.8637, 0.7069, 0.8681, 0.7055, 0.8757, 0.6784, 0.871, 0.679, 0.8418, 0.7157, 0.8466, 0.7069, 0.8681, 0.6785, 0.8637, 0.6143, 0.8615, 0.6018, 0.809, 0.6421, 0.8451, 0.65, 0.8669, 0.677, 0.9407, 0.614, 0.9381, 0.6483, 0.8983, 0.6779, 0.896, 0.7403, 0.8826, 0.7401, 0.9407, 0.7073, 0.8994, 0.7055, 0.8757, 0.7428, 0.8641, 0.7403, 0.8826, 0.7055, 0.8757, 0.7069, 0.8681, 0.82, 0.7271, 0.7826, 0.7185, 0.7913, 0.6978, 0.823, 0.7028, 0.823, 0.7028, 0.7913, 0.6978, 0.7938, 0.6906, 0.824, 0.6939, 0.824, 0.6939, 0.7938, 0.6906, 0.7969, 0.6662, 0.8272, 0.6676, 0.8542, 0.6978, 0.824, 0.6939, 0.8272, 0.6676, 0.857, 0.6734, 0.8549, 0.7054, 0.823, 0.7028, 0.824, 0.6939, 0.8542, 0.6978, 0.8584, 0.7276, 0.82, 0.7271, 0.823, 0.7028, 0.8549, 0.7054, 0.8903, 0.6364, 0.888, 0.6953, 0.8542, 0.6978, 0.857, 0.6734, 0.8329, 0.6195, 0.8903, 0.6364, 0.857, 0.6734, 0.8272, 0.6676, 0.7615, 0.6801, 0.7732, 0.6223, 0.7969, 0.6662, 0.7938, 0.6906, 0.8877, 0.7148, 0.8903, 0.7681, 0.8584, 0.7276, 0.8549, 0.7054, 0.6598, 0.6623, 0.6972, 0.6709, 0.6885, 0.6916, 0.6569, 0.6866, 0.6569, 0.6866, 0.6885, 0.6916, 0.686, 0.6988, 0.6558, 0.6955, 0.6558, 0.6955, 0.686, 0.6988, 0.683, 0.7232, 0.6526, 0.7218, 0.6256, 0.6916, 0.6558, 0.6955, 0.6526, 0.7218, 0.6228, 0.716, 0.6249, 0.684, 0.6569, 0.6866, 0.6558, 0.6955, 0.6256, 0.6916, 0.6214, 0.6618, 0.6598, 0.6623, 0.6569, 0.6866, 0.6249, 0.684, 0.6654, 0.615, 0.7377, 0.6391, 0.6972, 0.6709, 0.6598, 0.6623, 0.7226, 0.6903, 0.7183, 0.7093, 0.686, 0.6988, 0.6885, 0.6916, 0.7377, 0.6391, 0.7226, 0.6903, 0.6885, 0.6916, 0.6972, 0.6709, 0.6469, 0.7699, 0.5895, 0.753, 0.6228, 0.716, 0.6526, 0.7218, 0.07613, 0.6649, 0.06549, 0.7171, 0.05916, 0.7164, 0.07094, 0.6622, 0.1553, 0.5952, 0.1123, 0.6267, 0.1081, 0.622, 0.1528, 0.5899, 0.2582, 0.5801, 0.2056, 0.5821, 0.2048, 0.576, 0.259, 0.5744, 0.3529, 0.6233, 0.3069, 0.5983, 0.3095, 0.5926, 0.3569, 0.6191, 0.4026, 0.7184, 0.3797, 0.6694, 0.3855, 0.6664, 0.4084, 0.7174, 0.3855, 0.8244, 0.3968, 0.7717, 0.4032, 0.7727, 0.3907, 0.8271, 0.3058, 0.8946, 0.3493, 0.8624, 0.3535, 0.8671, 0.3083, 0.8999, 0.2032, 0.9136, 0.255, 0.9079, 0.2561, 0.914, 0.2023, 0.9193, 0.1095, 0.8647, 0.1554, 0.8913, 0.1525, 0.897, 0.1054, 0.8687, 0.06371, 0.7706, 0.08419, 0.8189, 0.0786, 0.8216, 0.05798, 0.7717, 0.3797, 0.6694, 0.3529, 0.6233, 0.3569, 0.6191, 0.3855, 0.6664, 0.06549, 0.7171, 0.06371, 0.7706, 0.05798, 0.7717, 0.05916, 0.7164, 0.3069, 0.5983, 0.2582, 0.5801, 0.259, 0.5744, 0.3095, 0.5926, 0.3968, 0.7717, 0.4026, 0.7184, 0.4084, 0.7174, 0.4032, 0.7727, 0.255, 0.9079, 0.3058, 0.8946, 0.3083, 0.8999, 0.2561, 0.914, 0.1554, 0.8913, 0.2032, 0.9136, 0.2023, 0.9193, 0.1525, 0.897, 0.08419, 0.8189, 0.1095, 0.8647, 0.1054, 0.8687, 0.0786, 0.8216, 0.1123, 0.6267, 0.07613, 0.6649, 0.07094, 0.6622, 0.1081, 0.622, 0.3493, 0.8624, 0.3855, 0.8244, 0.3907, 0.8271, 0.3535, 0.8671, 0.2056, 0.5821, 0.1553, 0.5952, 0.1528, 0.5899, 0.2048, 0.576, 0.07094, 0.6622, 0.05916, 0.7164, 0.05164, 0.7155, 0.0649, 0.6592, 0.1528, 0.5899, 0.1081, 0.622, 0.1031, 0.6163, 0.1499, 0.5839, 0.259, 0.5744, 0.2048, 0.576, 0.2037, 0.5688, 0.26, 0.5679, 0.3569, 0.6191, 0.3095, 0.5926, 0.3126, 0.586, 0.3615, 0.6142, 0.4084, 0.7174, 0.3855, 0.6664, 0.3922, 0.6629, 0.4151, 0.7162, 0.3907, 0.8271, 0.4032, 0.7727, 0.4108, 0.774, 0.3967, 0.8302, 0.3083, 0.8999, 0.3535, 0.8671, 0.3584, 0.8727, 0.3113, 0.9059, 0.2023, 0.9193, 0.2561, 0.914, 0.2574, 0.9213, 0.2013, 0.9259, 0.1054, 0.8687, 0.1525, 0.897, 0.149, 0.9036, 0.1007, 0.8734, 0.05798, 0.7717, 0.0786, 0.8216, 0.07197, 0.8249, 0.05146, 0.773, 0.3855, 0.6664, 0.3569, 0.6191, 0.3615, 0.6142, 0.3922, 0.6629, 0.05916, 0.7164, 0.05798, 0.7717, 0.05146, 0.773, 0.05164, 0.7155, 0.3095, 0.5926, 0.259, 0.5744, 0.26, 0.5679, 0.3126, 0.586, 0.4032, 0.7727, 0.4084, 0.7174, 0.4151, 0.7162, 0.4108, 0.774, 0.2561, 0.914, 0.3083, 0.8999, 0.3113, 0.9059, 0.2574, 0.9213, 0.1525, 0.897, 0.2023, 0.9193, 0.2013, 0.9259, 0.149, 0.9036, 0.0786, 0.8216, 0.1054, 0.8687, 0.1007, 0.8734, 0.07197, 0.8249, 0.1081, 0.622, 0.07094, 0.6622, 0.0649, 0.6592, 0.1031, 0.6163, 0.3535, 0.8671, 0.3907, 0.8271, 0.3967, 0.8302, 0.3584, 0.8727, 0.2048, 0.576, 0.1528, 0.5899, 0.1499, 0.5839, 0.2037, 0.5688, 0.2183, 0.1913, 0.2341, 0.1913, 0.2183, 0.2399, 0.1898, 0.2006, 0.2025, 0.1913, 0.2183, 0.2399, 0.2341, 0.1913, 0.2469, 0.2006, 0.2183, 0.2399, 0.2469, 0.2006, 0.2596, 0.2099, 0.2183, 0.2399, 0.2596, 0.2099, 0.2645, 0.2249, 0.2183, 0.2399, 0.2645, 0.2549, 0.2183, 0.2399, 0.2694, 0.2399, 0.2694, 0.2399, 0.2183, 0.2399, 0.2645, 0.2249, 0.2645, 0.2549, 0.2596, 0.2699, 0.2183, 0.2399, 0.2596, 0.2699, 0.2469, 0.2792, 0.2183, 0.2399, 0.2469, 0.2792, 0.2341, 0.2885, 0.2183, 0.2399, 0.2341, 0.2885, 0.2183, 0.2885, 0.2183, 0.2399, 0.2183, 0.2885, 0.2025, 0.2885, 0.2183, 0.2399, 0.2025, 0.2885, 0.1898, 0.2792, 0.2183, 0.2399, 0.1898, 0.2792, 0.177, 0.2699, 0.2183, 0.2399, 0.177, 0.2699, 0.1721, 0.2549, 0.2183, 0.2399, 0.1721, 0.2549, 0.1673, 0.2399, 0.2183, 0.2399, 0.1673, 0.2399, 0.1721, 0.2249, 0.2183, 0.2399, 0.1721, 0.2249, 0.177, 0.2099, 0.2183, 0.2399, 0.177, 0.2099, 0.1898, 0.2006, 0.2183, 0.2399])
me_ship.materials.append(mat_shipmaterial)
me_ship.use_remesh_preserve_volume = False
me_ship.use_remesh_preserve_attributes = False
me_ship.use_mirror_vertex_groups = False
me_ship.update()

# ---- objects
ob_sun = bpy.data.objects.new('Sun', light_sun)
ob_ship = bpy.data.objects.new('Ship', me_ship)

# ---- transforms, parenting, visibility, modifiers, constraints
ob_sun.location = (-0.4694, -0.04648, -3.002)
ob_sun.lineart.crease_threshold = 0.0
ob_ship.location = (0.0, 0.0, 0.0)
ob_ship.lineart.crease_threshold = 0.0

# ---- collection membership
col_collection_1.objects.link(ob_sun)
col_collection_1.objects.link(ob_ship)

# ---- scene / render settings (as saved in the file)
scene.frame_start = 1; scene.frame_end = 250; scene.frame_set(28)
scene.render.engine = 'BLENDER_EEVEE_NEXT'
scene.render.resolution_percentage = 50
scene.render.dither_intensity = 0.0
scene.cycles.use_denoising = False
scene.cycles.samples = 128
scene.cycles.sampling_pattern = 'TABULATED_SOBOL'
scene.cycles.use_adaptive_sampling = False
scene.cycles.use_light_tree = False
scene.cycles.blur_glossy = 0.0
scene.cycles.sample_clamp_indirect = 0.0
scene.view_settings.view_transform = 'Standard'
bpy.context.view_layer.update()

# ---- added for rendering (the .blend has no active camera): camera
cam_auto = bpy.data.cameras.new('AutoCamera')
cam_auto.lens = 50.0
cam_auto.sensor_width = 36.0
cam_auto.clip_end = 1000.0
ob_auto_camera = bpy.data.objects.new('AutoCamera', cam_auto)
scene.collection.objects.link(ob_auto_camera)
ob_auto_camera.location = (3.50695, -4.20834, 3.02973)
ob_auto_camera.rotation_euler = (1.09748, -7.21219e-08, 0.694738)
scene.camera = ob_auto_camera
bpy.context.view_layer.update()
